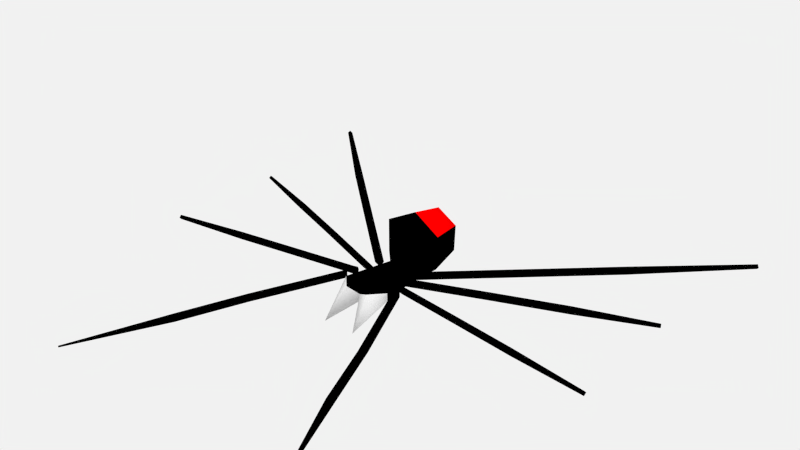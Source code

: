 # Source: spider.blend  (saved by Blender 3.4.6; exported with 4.5.12 LTS)
import bpy
from mathutils import Matrix  # noqa: F401  (used for matrix-valued properties, if any)

bpy.ops.wm.read_factory_settings(use_empty=True)
scene = bpy.context.scene
scene.name = 'Scene'

# ---- collections
col_spider = bpy.data.collections.new('spider'); scene.collection.children.link(col_spider)

# ---- materials (node trees are filled in below, after node groups)
mat_spider = bpy.data.materials.new('spider')
mat_spider.alpha_threshold = 0.0
mat_spider.diffuse_color = (1.0, 0.0, 0.0, 1.0)
mat_spider.roughness = 0.5
mat_spider.line_color = (0.0, 0.0, 0.0, 1.0)
mat_spider_legs = bpy.data.materials.new('spider.legs')
mat_spider_legs.alpha_threshold = 0.0
mat_spider_legs.diffuse_color = (0.0, 0.0, 0.0, 1.0)
mat_spider_legs.roughness = 0.5
mat_spider_legs.line_color = (0.0, 0.0, 0.0, 1.0)
mat_spider_tee = bpy.data.materials.new('spider.tee')
mat_spider_tee.alpha_threshold = 0.0
mat_spider_tee.roughness = 0.5
mat_spider_tee.line_color = (0.0, 0.0, 0.0, 1.0)

# ---- material node trees

# ---- world
world_world = bpy.data.worlds.new('World'); scene.world = world_world
world_world.color = (0.8829, 0.8829, 0.8829)
world_world.use_sun_shadow = False
world_world.sun_shadow_jitter_overblur = 0.0
world_world.cycles.sampling_method = 'NONE'
world_world.cycles.sample_map_resolution = 256

# ---- lights
light_sun = bpy.data.lights.new('Sun', 'SUN')
light_sun.transmission_factor = 0.0
light_sun.energy = 1.0
light_sun.shadow_soft_size = 0.125

# ---- meshes
me_cylinder_003 = bpy.data.meshes.new('Cylinder.003')
me_cylinder_003.from_pydata([(-0.01732, 0.04326, 0.01156), (-0.01732, 0.04326, -0.01366), (-0.03778, -0.02486, 0.01156), (-0.03778, -0.02486, -0.001114), (-0.01732, 0.04939, 0.01156), (-0.01732, 0.04939, -0.01366), (-0.03385, 0.04166, 0.01466), (-0.03742, 0.03616, 0.008097), (-0.1697, 0.1582, 0.008097), (-0.1652, 0.1631, 0.01466), (-0.04494, 0.07639, 0.05939), (-0.0436, 0.0751, 0.007676), (-0.02941, 0.03833, 0.01466), (-0.03345, 0.03427, 0.008097), (-0.02756, 0.04456, 0.008097), (-0.02941, 0.03833, 0.001536), (-0.03027, 0.04717, 0.008097), (-0.03385, 0.04166, 0.001536), (-0.1652, 0.1631, 0.001536), (-0.1608, 0.1679, 0.008097), (-0.2608, 0.2425, 0.008097), (-0.2564, 0.2473, 0.01466), (-0.2564, 0.2473, 0.001536), (-0.252, 0.2522, 0.008097), (-0.3898, 0.3787, 0.008097), (-0.3928, 0.3762, 0.00424), (-0.3928, 0.3762, 0.01195), (-0.3957, 0.3737, 0.008097), (-0.03244, 0.1326, 0.01155), (-0.03345, 0.1336, 0.05183), (-0.145, 0.06921, 0.008097), (-0.1473, 0.06305, 0.001536), (-0.03637, 0.01932, 0.001536), (-0.03413, 0.02548, 0.008097), (-0.2481, 0.1087, 0.008097), (-0.2504, 0.1025, 0.001536), (-0.2504, 0.1025, 0.01466), (-0.2526, 0.09637, 0.008097), (-0.03016, 0.01712, 0.001536), (-0.02901, 0.0231, 0.008097), (-0.0335, 0.01222, 0.008097), (-0.03016, 0.01712, 0.01466), (-0.1473, 0.06305, 0.01466), (-0.1495, 0.05688, 0.008097), (-0.03862, 0.01315, 0.008097), (-0.03637, 0.01932, 0.01466), (-0.3636, 0.1414, 0.008097), (-0.3624, 0.1447, 0.01157), (-0.3624, 0.1447, 0.004627), (-0.3612, 0.1479, 0.008097), (-0.3648, -0.04453, 0.008097), (-0.3642, -0.04825, 0.004327), (-0.3642, -0.04825, 0.01187), (-0.3636, -0.05197, 0.008097), (-0.04495, -0.0008628, 0.01466), (-0.04389, -0.007337, 0.008097), (-0.1528, -0.02329, 0.008097), (-0.1538, -0.01682, 0.01466), (-0.03858, 0.0008422, 0.01466), (-0.03994, -0.005577, 0.008097), (-0.04104, 0.005083, 0.008097), (-0.03858, 0.0008422, 0.001536), (-0.2444, -0.03712, 0.008097), (-0.2454, -0.03065, 0.01466), (-0.2454, -0.03065, 0.001536), (-0.2465, -0.02417, 0.008097), (-0.04601, 0.005612, 0.008097), (-0.04495, -0.0008628, 0.001536), (-0.1538, -0.01682, 0.001536), (-0.1549, -0.01034, 0.008097), (-0.05354, -0.01722, 0.008097), (-0.04757, -0.01993, 0.001536), (-0.1036, -0.1498, 0.001536), (-0.1096, -0.1471, 0.008097), (-0.1475, -0.2461, 0.008097), (-0.1416, -0.2488, 0.001536), (-0.1416, -0.2488, 0.01466), (-0.1356, -0.2515, 0.008097), (-0.04495, -0.01495, 0.001536), (-0.05084, -0.01474, 0.01466), (-0.04138, -0.01998, 0.008097), (-0.04495, -0.01495, 0.01466), (-0.1036, -0.1498, 0.01466), (-0.09761, -0.1525, 0.008097), (-0.04159, -0.02265, 0.008097), (-0.04757, -0.01993, 0.01466), (-0.1993, -0.3883, 0.008097), (-0.2005, -0.3877, 0.009424), (-0.2005, -0.3877, 0.006769), (-0.2017, -0.3872, 0.008097), (-0.01818, -0.04604, 0.01156), (-0.02544, -0.08361, -0.02971), (9.962e-06, 0.1494, 0.02855), (0.01733, 0.04326, 0.01156), (9.962e-06, 0.1504, 0.02966), (9.953e-06, 0.04326, 0.02417), (9.962e-06, 0.1504, 0.02522), (9.953e-06, 0.04326, -0.02627), (9.962e-06, 0.1494, 0.02633), (0.01733, 0.04326, -0.01366), (0.0378, -0.02486, 0.01156), (9.946e-06, -0.03549, 0.02417), (9.946e-06, -0.03549, -0.008437), (0.0378, -0.02486, -0.001114), (0.01733, 0.04939, 0.01156), (9.953e-06, 0.04939, 0.02417), (9.953e-06, 0.04939, -0.02627), (0.01733, 0.04939, -0.01366), (0.03385, 0.04166, 0.01466), (0.03742, 0.03616, 0.008097), (0.1697, 0.1582, 0.008097), (0.1652, 0.1631, 0.01466), (0.04494, 0.07639, 0.05939), (0.0436, 0.0751, 0.007676), (9.956e-06, 0.08159, -0.0245), (9.956e-06, 0.08159, 0.08276), (0.02976, 0.03843, 0.01466), (0.03392, 0.03507, 0.008097), (0.02772, 0.04467, 0.008097), (0.02976, 0.03843, 0.001536), (0.03027, 0.04717, 0.008097), (0.03385, 0.04166, 0.001536), (0.1652, 0.1631, 0.001536), (0.1608, 0.1679, 0.008097), (0.2608, 0.2425, 0.008097), (0.2564, 0.2473, 0.01466), (0.2564, 0.2473, 0.001536), (0.252, 0.2522, 0.008097), (0.3898, 0.3787, 0.008097), (0.3928, 0.3762, 0.00424), (0.3928, 0.3762, 0.01195), (0.3957, 0.3737, 0.008097), (9.961e-06, 0.1357, 0.0701), (9.961e-06, 0.1357, -0.01334), (0.03246, 0.1326, 0.01155), (0.03347, 0.1336, 0.05183), (0.145, 0.06921, 0.008097), (0.1473, 0.06305, 0.001536), (0.03637, 0.01932, 0.001536), (0.03413, 0.02548, 0.008097), (0.2481, 0.1087, 0.008097), (0.2504, 0.1025, 0.001536), (0.2504, 0.1025, 0.01466), (0.2526, 0.09637, 0.008097), (0.03016, 0.01712, 0.001536), (0.02901, 0.0231, 0.008097), (0.0335, 0.01222, 0.008097), (0.03016, 0.01712, 0.01466), (0.1473, 0.06305, 0.01466), (0.1495, 0.05688, 0.008097), (0.03862, 0.01315, 0.008097), (0.03637, 0.01932, 0.01466), (0.3636, 0.1414, 0.008097), (0.3624, 0.1447, 0.01157), (0.3624, 0.1447, 0.004627), (0.3612, 0.1479, 0.008097), (0.3648, -0.04453, 0.008097), (0.3642, -0.04825, 0.004327), (0.3642, -0.04825, 0.01187), (0.3636, -0.05197, 0.008097), (0.04495, -0.0008628, 0.01466), (0.04389, -0.007337, 0.008097), (0.1528, -0.02329, 0.008097), (0.1538, -0.01682, 0.01466), (0.03858, 0.0008422, 0.01466), (0.03994, -0.005577, 0.008097), (0.04104, 0.005083, 0.008097), (0.03858, 0.0008422, 0.001536), (0.2444, -0.03712, 0.008097), (0.2454, -0.03065, 0.01466), (0.2454, -0.03065, 0.001536), (0.2465, -0.02417, 0.008097), (0.04601, 0.005612, 0.008097), (0.04495, -0.0008628, 0.001536), (0.1538, -0.01682, 0.001536), (0.1549, -0.01034, 0.008097), (0.05354, -0.01722, 0.008097), (0.04757, -0.01993, 0.001536), (0.1036, -0.1498, 0.001536), (0.1096, -0.1471, 0.008097), (0.1475, -0.2461, 0.008097), (0.1416, -0.2488, 0.001536), (0.1416, -0.2488, 0.01466), (0.1356, -0.2515, 0.008097), (0.0449, -0.01328, 0.001536), (0.04997, -0.01291, 0.01466), (0.04062, -0.01896, 0.008097), (0.0449, -0.01328, 0.01466), (0.1036, -0.1498, 0.01466), (0.09761, -0.1525, 0.008097), (0.04159, -0.02265, 0.008097), (0.04757, -0.01993, 0.01466), (0.1993, -0.3883, 0.008097), (0.2005, -0.3877, 0.009424), (0.2005, -0.3877, 0.006769), (0.2017, -0.3872, 0.008097), (0.0182, -0.04604, 0.01156), (9.945e-06, -0.03912, 0.02417), (9.945e-06, -0.03912, 0.002564), (0.02546, -0.08361, -0.02971)], [], [(4, 0, 95, 105), (5, 1, 0, 4), (106, 97, 1, 5), (95, 0, 2, 101), (0, 1, 3, 2), (1, 97, 102, 3), (10, 4, 105, 115), (11, 5, 4, 10), (114, 106, 5, 11), (9, 6, 16, 19), (28, 11, 10, 29), (29, 10, 115, 132), (133, 114, 11, 28), (9, 19, 23, 21), (7, 8, 18, 17), (16, 6, 12, 14), (9, 8, 7, 6), (16, 17, 18, 19), (12, 13, 15, 14), (7, 17, 15, 13), (17, 16, 14, 15), (6, 7, 13, 12), (22, 20, 27, 25), (18, 8, 20, 22), (19, 18, 22, 23), (8, 9, 21, 20), (27, 26, 24, 25), (20, 21, 26, 27), (23, 22, 25, 24), (21, 23, 24, 26), (98, 28, 29, 92), (92, 29, 132, 94), (96, 133, 28, 98), (44, 43, 31, 32), (33, 45, 41, 39), (42, 30, 34, 36), (42, 45, 33, 30), (42, 43, 44, 45), (33, 32, 31, 30), (41, 40, 38, 39), (44, 32, 38, 40), (32, 33, 39, 38), (45, 44, 40, 41), (35, 37, 46, 48), (31, 43, 37, 35), (30, 31, 35, 34), (43, 42, 36, 37), (46, 47, 49, 48), (37, 36, 47, 46), (34, 35, 48, 49), (36, 34, 49, 47), (63, 65, 50, 52), (65, 64, 51, 50), (62, 63, 52, 53), (53, 52, 50, 51), (56, 57, 63, 62), (69, 68, 64, 65), (68, 56, 62, 64), (64, 62, 53, 51), (54, 55, 59, 58), (67, 66, 60, 61), (55, 67, 61, 59), (58, 59, 61, 60), (66, 67, 68, 69), (57, 56, 55, 54), (57, 54, 66, 69), (57, 69, 65, 63), (66, 54, 58, 60), (55, 56, 68, 67), (84, 83, 72, 71), (70, 85, 81, 79), (82, 73, 74, 76), (82, 85, 70, 73), (82, 83, 84, 85), (70, 71, 72, 73), (81, 80, 78, 79), (84, 71, 78, 80), (71, 70, 79, 78), (85, 84, 80, 81), (75, 77, 86, 88), (72, 83, 77, 75), (73, 72, 75, 74), (83, 82, 76, 77), (86, 87, 89, 88), (77, 76, 87, 86), (74, 75, 88, 89), (76, 74, 89, 87), (2, 3, 91, 90), (101, 2, 90, 197), (3, 102, 198, 91), (104, 105, 95, 93), (107, 104, 93, 99), (106, 107, 99, 97), (95, 101, 100, 93), (93, 100, 103, 99), (99, 103, 102, 97), (112, 115, 105, 104), (113, 112, 104, 107), (114, 113, 107, 106), (111, 123, 120, 108), (134, 135, 112, 113), (135, 132, 115, 112), (133, 134, 113, 114), (111, 125, 127, 123), (109, 121, 122, 110), (120, 118, 116, 108), (111, 108, 109, 110), (120, 123, 122, 121), (116, 118, 119, 117), (109, 117, 119, 121), (121, 119, 118, 120), (108, 116, 117, 109), (126, 129, 131, 124), (122, 126, 124, 110), (123, 127, 126, 122), (110, 124, 125, 111), (131, 129, 128, 130), (124, 131, 130, 125), (127, 128, 129, 126), (125, 130, 128, 127), (98, 92, 135, 134), (92, 94, 132, 135), (96, 98, 134, 133), (150, 138, 137, 149), (139, 145, 147, 151), (148, 142, 140, 136), (148, 136, 139, 151), (148, 151, 150, 149), (139, 136, 137, 138), (147, 145, 144, 146), (150, 146, 144, 138), (138, 144, 145, 139), (151, 147, 146, 150), (141, 154, 152, 143), (137, 141, 143, 149), (136, 140, 141, 137), (149, 143, 142, 148), (152, 154, 155, 153), (143, 152, 153, 142), (140, 155, 154, 141), (142, 153, 155, 140), (169, 158, 156, 171), (171, 156, 157, 170), (168, 159, 158, 169), (159, 157, 156, 158), (162, 168, 169, 163), (175, 171, 170, 174), (174, 170, 168, 162), (170, 157, 159, 168), (160, 164, 165, 161), (173, 167, 166, 172), (161, 165, 167, 173), (164, 166, 167, 165), (172, 175, 174, 173), (163, 160, 161, 162), (163, 175, 172, 160), (163, 169, 171, 175), (172, 166, 164, 160), (161, 173, 174, 162), (190, 177, 178, 189), (176, 185, 187, 191), (188, 182, 180, 179), (188, 179, 176, 191), (188, 191, 190, 189), (176, 179, 178, 177), (187, 185, 184, 186), (190, 186, 184, 177), (177, 184, 185, 176), (191, 187, 186, 190), (181, 194, 192, 183), (178, 181, 183, 189), (179, 180, 181, 178), (189, 183, 182, 188), (192, 194, 195, 193), (183, 192, 193, 182), (180, 195, 194, 181), (182, 193, 195, 180), (100, 196, 199, 103), (101, 197, 196, 100), (103, 199, 198, 102), (91, 198, 90), (199, 196, 198), (196, 197, 198), (90, 198, 197)])
me_cylinder_003.polygons.foreach_set('use_smooth', [True] * 184)
me_cylinder_003.polygons.foreach_set('material_index', [1, 1, 1, 1, 1, 1, 1, 1, 1, 1, 1, 0, 1, 1, 1, 1, 1, 1, 1, 1, 1, 1, 1, 1, 1, 1, 1, 1, 1, 1, 1, 1, 1, 1, 1, 1, 1, 1, 1, 1, 1, 1, 1, 1, 1, 1, 1, 1, 1, 1, 1, 1, 1, 1, 1, 1, 1, 1, 1, 1, 1, 1, 1, 1, 1, 1, 1, 1, 1, 1, 1, 1, 1, 1, 1, 1, 1, 1, 1, 1, 1, 1, 1, 1, 1, 1, 1, 2, 1, 2, 1, 1, 1, 1, 1, 1, 1, 1, 1, 1, 1, 0, 1, 1, 1, 1, 1, 1, 1, 1, 1, 1, 1, 1, 1, 1, 1, 1, 1, 1, 1, 1, 1, 1, 1, 1, 1, 1, 1, 1, 1, 1, 1, 1, 1, 1, 1, 1, 1, 1, 1, 1, 1, 1, 1, 1, 1, 1, 1, 1, 1, 1, 1, 1, 1, 1, 1, 1, 1, 1, 1, 1, 1, 1, 1, 1, 1, 1, 1, 1, 1, 1, 1, 1, 1, 1, 1, 2, 1, 2, 2, 2, 1, 1])
me_cylinder_003.materials.append(mat_spider)
me_cylinder_003.materials.append(mat_spider_legs)
me_cylinder_003.materials.append(mat_spider_tee)
me_cylinder_003.use_remesh_preserve_volume = False
me_cylinder_003.use_remesh_preserve_attributes = False
me_cylinder_003.use_mirror_x = True
me_cylinder_003.update()
arm_armature = bpy.data.armatures.new('Armature')  # bones are not reproduced

# ---- objects
ob_sun = bpy.data.objects.new('Sun', light_sun)
ob_armature_spider_001 = bpy.data.objects.new('Armature.spider.001', arm_armature)
ob_spider_001 = bpy.data.objects.new('spider.001', me_cylinder_003)

# ---- transforms, parenting, visibility, modifiers, constraints
ob_sun.location = (0.0, 0.0, 0.8448)
ob_sun.rotation_euler = (0.5236, 0.5236, 0.0)
ob_sun.lineart.crease_threshold = 0.0
ob_armature_spider_001.location = (0.0, 0.07187, 0.0)
ob_armature_spider_001.show_in_front = True
ob_armature_spider_001.lineart.crease_threshold = 0.0
ob_spider_001.parent = ob_armature_spider_001
ob_spider_001.matrix_parent_inverse = Matrix(((1.0, -0.0, 0.0, -0.0), (-0.0, 1.0, -0.0, -0.07187), (0.0, -0.0, 1.0, -0.0), (-0.0, 0.0, -0.0, 1.0)))
ob_spider_001.location = (-1.295e-05, 0.002228, -0.008095)
ob_spider_001.lineart.crease_threshold = 0.0
ob_spider_001.use_mesh_mirror_x = True
_vg = ob_spider_001.vertex_groups.new(name='spider.body')
for _i, _w in zip([0, 1, 2, 3, 4, 5, 10, 11, 28, 29, 92, 93, 94, 95, 96, 97, 98, 99, 100, 101, 103, 104, 105, 106, 107, 112, 113, 114, 115, 132, 133, 134, 135], [0.9698, 0.9558, 0.02703, 0.02435, 0.9923, 0.9824, 0.9978, 0.9972, 0.9996, 0.9995, 0.9999, 0.9698, 0.9999, 0.9828, 0.9999, 0.9618, 0.9999, 0.9558, 0.02702, 0.007149, 0.02434, 0.9924, 0.9963, 0.9774, 0.9824, 0.9978, 0.9972, 0.997, 0.9989, 0.9995, 0.9998, 0.9996, 0.9995]): _vg.add([_i], _w, 'REPLACE')
_vg = ob_spider_001.vertex_groups.new(name='Bone.401.R')
for _i, _w in zip([6, 7, 8, 9, 12, 13, 14, 15, 16, 17, 18], [0.9985, 1.008, 0.4326, 0.036, 0.9998, 1.002, 0.9989, 0.9998, 0.9965, 0.9982, 0.04926]): _vg.add([_i], _w, 'REPLACE')
_vg = ob_spider_001.vertex_groups.new(name='Bone.402.R')
for _i, _w in zip([8, 9, 18, 19], [0.5671, 0.9561, 0.9494, 0.9903]): _vg.add([_i], _w, 'REPLACE')
_vg = ob_spider_001.vertex_groups.new(name='Bone.403.R')
for _i, _w in zip([20, 21, 22, 23, 24, 25, 26, 27], [0.9992, 0.9993, 0.9992, 0.9996, 1.0, 1.0, 1.0, 1.0]): _vg.add([_i], _w, 'REPLACE')
_vg = ob_spider_001.vertex_groups.new(name='Bone.301.R')
for _i, _w in zip([30, 31, 32, 33, 38, 39, 40, 41, 42, 43, 44, 45], [0.9983, 0.9986, 1.0, 1.0, 1.0, 1.0, 1.0, 1.0, 0.999, 0.9994, 1.0, 1.0]): _vg.add([_i], _w, 'REPLACE')
_vg = ob_spider_001.vertex_groups.new(name='Bone.302.R')
_vg = ob_spider_001.vertex_groups.new(name='Bone.303.R')
for _i, _w in zip([34, 35, 36, 37, 46, 47, 48, 49], [0.9991, 0.9991, 0.9993, 0.9994, 1.0, 1.0, 1.0, 1.0]): _vg.add([_i], _w, 'REPLACE')
_vg = ob_spider_001.vertex_groups.new(name='Bone.201.R')
for _i, _w in zip([54, 55, 56, 57, 58, 59, 60, 61, 66, 67, 68, 69], [0.9996, 0.9999, 0.9859, 0.9328, 0.9999, 1.0, 0.9997, 0.9999, 0.9979, 0.9995, 0.9044, 0.229]): _vg.add([_i], _w, 'REPLACE')
_vg = ob_spider_001.vertex_groups.new(name='Bone.202.R')
for _i, _w in zip([57, 68, 69], [0.06621, 0.09425, 0.7694]): _vg.add([_i], _w, 'REPLACE')
_vg = ob_spider_001.vertex_groups.new(name='Bone.203.R')
for _i, _w in zip([50, 51, 52, 53, 62, 63, 64, 65], [1.0, 1.0, 1.0, 1.0, 0.9992, 0.9992, 0.999, 0.9991]): _vg.add([_i], _w, 'REPLACE')
_vg = ob_spider_001.vertex_groups.new(name='Bone.101.R')
for _i, _w in zip([70, 71, 72, 73, 78, 79, 80, 81, 82, 83, 84, 85], [1.0, 1.0, 0.9991, 0.9995, 1.0, 1.0, 1.0, 1.0, 0.9994, 0.9991, 1.0, 1.0]): _vg.add([_i], _w, 'REPLACE')
_vg = ob_spider_001.vertex_groups.new(name='Bone.102.R')
for _i, _w in zip([74, 75, 76, 77], [0.9989, 0.9989, 0.9992, 0.9992]): _vg.add([_i], _w, 'REPLACE')
_vg = ob_spider_001.vertex_groups.new(name='Bone.103.R')
for _i, _w in zip([86, 87, 88, 89], [0.9999, 0.9995, 0.9995, 0.9997]): _vg.add([_i], _w, 'REPLACE')
_vg = ob_spider_001.vertex_groups.new(name='spider.too.R')
for _i, _w in zip([0, 1, 2, 3, 90, 91, 97, 100, 101, 102, 103, 196, 197, 198], [0.007737, 0.02996, 0.943, 0.9408, 0.9668, 0.9971, 0.002806, 0.08091, 0.8239, 0.7951, 0.09531, 0.05759, 0.7885, 0.5327]): _vg.add([_i], _w, 'REPLACE')
_vg = ob_spider_001.vertex_groups.new(name='spider.too.L')
for _i, _w in zip([90, 93, 99, 100, 101, 102, 103, 196, 197, 198, 199], [0.009199, 0.0008714, 0.01105, 0.8806, 0.1475, 0.1838, 0.8675, 0.9388, 0.189, 0.4557, 0.9867]): _vg.add([_i], _w, 'REPLACE')
_vg = ob_spider_001.vertex_groups.new(name='Bone.401.L')
for _i, _w in zip([108, 109, 110, 111, 116, 117, 118, 119, 120, 121, 122], [0.9985, 1.008, 0.4327, 0.03599, 0.9998, 1.002, 0.999, 0.9998, 0.9965, 0.9982, 0.04928]): _vg.add([_i], _w, 'REPLACE')
_vg = ob_spider_001.vertex_groups.new(name='Bone.402.L')
for _i, _w in zip([110, 111, 122, 123], [0.567, 0.9561, 0.9493, 0.9902]): _vg.add([_i], _w, 'REPLACE')
_vg = ob_spider_001.vertex_groups.new(name='Bone.403.L')
for _i, _w in zip([124, 125, 126, 127, 128, 129, 130, 131], [0.9992, 0.9993, 0.9992, 0.9996, 1.0, 1.0, 1.0, 1.0]): _vg.add([_i], _w, 'REPLACE')
_vg = ob_spider_001.vertex_groups.new(name='Bone.301.L')
for _i, _w in zip([136, 137, 138, 139, 144, 145, 146, 147, 148, 149, 150, 151], [0.9983, 0.9987, 1.0, 1.0, 1.0, 1.0, 1.0, 1.0, 0.9989, 0.9994, 1.0, 1.0]): _vg.add([_i], _w, 'REPLACE')
_vg = ob_spider_001.vertex_groups.new(name='Bone.302.L')
_vg = ob_spider_001.vertex_groups.new(name='Bone.303.L')
for _i, _w in zip([140, 141, 142, 143, 152, 153, 154, 155], [0.9991, 0.9991, 0.9993, 0.9994, 1.0, 1.0, 1.0, 1.0]): _vg.add([_i], _w, 'REPLACE')
_vg = ob_spider_001.vertex_groups.new(name='Bone.201.L')
for _i, _w in zip([160, 161, 162, 163, 164, 165, 166, 167, 172, 173, 174, 175], [0.9998, 1.0, 0.9919, 0.9581, 0.9999, 1.0, 0.9999, 0.9999, 0.9988, 0.9997, 0.9492, 0.5642]): _vg.add([_i], _w, 'REPLACE')
_vg = ob_spider_001.vertex_groups.new(name='Bone.202.L')
for _i, _w in zip([163, 174, 175], [0.03188, 0.04916, 0.4349]): _vg.add([_i], _w, 'REPLACE')
_vg = ob_spider_001.vertex_groups.new(name='Bone.203.L')
for _i, _w in zip([156, 157, 158, 159, 168, 169, 170, 171], [1.0, 1.0, 1.0, 1.0, 0.9992, 0.9992, 0.999, 0.9991]): _vg.add([_i], _w, 'REPLACE')
_vg = ob_spider_001.vertex_groups.new(name='Bone.101.L')
for _i, _w in zip([176, 177, 178, 179, 184, 185, 186, 187, 188, 189, 190, 191], [1.0, 1.0, 0.9991, 0.9995, 1.0, 1.0, 1.0, 1.0, 0.9993, 0.9991, 1.0, 1.0]): _vg.add([_i], _w, 'REPLACE')
_vg = ob_spider_001.vertex_groups.new(name='Bone.102.L')
for _i, _w in zip([180, 181, 182, 183], [0.9989, 0.999, 0.9991, 0.9992]): _vg.add([_i], _w, 'REPLACE')
_vg = ob_spider_001.vertex_groups.new(name='Bone.103.L')
for _i, _w in zip([192, 193, 194, 195], [1.0, 1.0, 0.9999, 0.9999]): _vg.add([_i], _w, 'REPLACE')
_vg = ob_spider_001.vertex_groups.new(name='spider.tail')
for _i, _w in zip([10, 11, 28, 29, 92, 94, 96, 98, 112, 113, 114, 115, 132, 133, 134, 135], [0.9669, 0.9972, 0.999, 0.9999, 0.9892, 0.9846, 0.996, 0.9962, 0.9669, 0.9972, 0.9995, 0.9997, 0.9998, 1.0, 0.999, 0.9999]): _vg.add([_i], _w, 'REPLACE')
_m = ob_spider_001.modifiers.new('Armature', 'ARMATURE')
_m.object = ob_armature_spider_001

# ---- collection membership
scene.collection.objects.link(ob_sun)
col_spider.objects.link(ob_armature_spider_001)
col_spider.objects.link(ob_spider_001)

# ---- scene / render settings (as saved in the file)
scene.frame_start = 0; scene.frame_end = 25; scene.frame_set(0)
scene.render.engine = 'CYCLES'
scene.render.image_settings.color_mode = 'RGB'
scene.render.image_settings.compression = 90
scene.render.resolution_percentage = 50
scene.render.dither_intensity = 0.0
scene.render.bake_margin = 2
scene.cycles.use_denoising = False
scene.cycles.samples = 300
scene.cycles.sampling_pattern = 'TABULATED_SOBOL'
scene.cycles.light_sampling_threshold = 0.0
scene.cycles.use_adaptive_sampling = False
scene.cycles.use_light_tree = False
scene.cycles.blur_glossy = 0.0
scene.cycles.volume_bounces = 1
scene.cycles.pixel_filter_type = 'GAUSSIAN'
scene.cycles.sample_clamp_indirect = 0.0
scene.view_settings.view_transform = 'Standard'
bpy.context.view_layer.update()

# ---- added for rendering (the .blend has no active camera): camera
cam_auto = bpy.data.cameras.new('AutoCamera')
cam_auto.lens = 50.0
cam_auto.sensor_width = 36.0
cam_auto.clip_end = 1000.0
ob_auto_camera = bpy.data.objects.new('AutoCamera', cam_auto)
scene.collection.objects.link(ob_auto_camera)
ob_auto_camera.location = (0.888693, -1.01656, 0.77839)
ob_auto_camera.rotation_euler = (1.09748, -7.21219e-08, 0.694738)
scene.camera = ob_auto_camera
bpy.context.view_layer.update()
